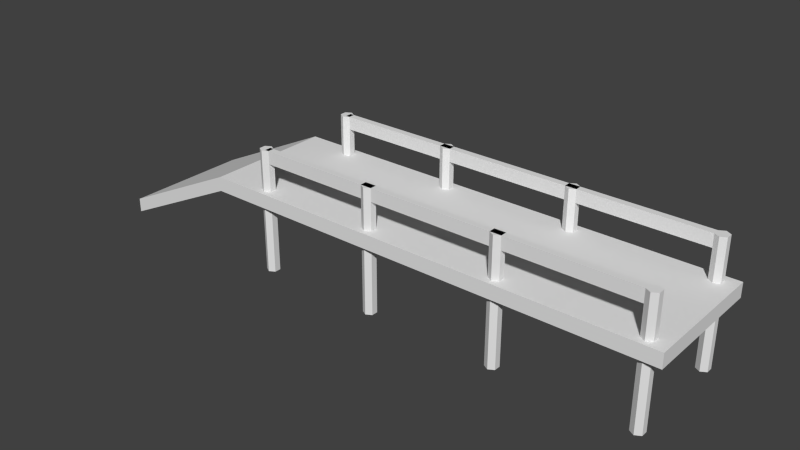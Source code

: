 # Source: iskele.blend  (saved by Blender 2.74.0; exported with 4.5.12 LTS)
import bpy
from mathutils import Matrix  # noqa: F401  (used for matrix-valued properties, if any)

bpy.ops.wm.read_factory_settings(use_empty=True)
scene = bpy.context.scene
scene.name = 'Scene'

# ---- collections
col_collection_1 = bpy.data.collections.new('Collection 1'); scene.collection.children.link(col_collection_1)

# ---- materials (node trees are filled in below, after node groups)
mat_iskele = bpy.data.materials.new('iskele')
mat_iskele.alpha_threshold = 0.0
mat_iskele.use_transparent_shadow = False
mat_iskele.roughness = 0.5

# ---- material node trees

# ---- world
world_world = bpy.data.worlds.new('World'); scene.world = world_world
world_world.color = (0.05088, 0.05088, 0.05088)
world_world.use_sun_shadow = False
world_world.sun_shadow_jitter_overblur = 0.0
world_world.cycles.sampling_method = 'MANUAL'
world_world.cycles.sample_map_resolution = 256

# ---- meshes
me_cube_001 = bpy.data.meshes.new('Cube.001')
me_cube_001.from_pydata([(-1.0, -1.0, -1.0), (-1.0, -1.0, -0.7789), (-1.0, 1.0, -1.0), (-1.0, 1.0, -0.7789), (1.0, -1.0, -0.0331), (1.0, -1.0, 0.188), (1.0, 1.0, -0.0331), (1.0, 1.0, 0.188), (8.147, 1.0, 0.188), (8.147, 1.0, -0.0331), (8.147, -1.0, 0.188), (8.147, -1.0, -0.0331), (1.932, -0.7823, -1.103), (1.845, -0.7325, -1.103), (1.845, -0.7325, 0.6175), (1.845, -0.7325, 0.8165), (1.932, -0.7823, 0.6175), (1.932, -0.7823, 0.8165), (1.932, -0.8818, 0.6175), (1.932, -0.8818, 0.8165), (1.845, -0.9315, 0.6175), (1.845, -0.9315, 0.8165), (1.759, -0.8818, 0.6175), (1.759, -0.8818, 0.8165), (1.759, -0.7823, 0.6175), (1.759, -0.7823, 0.8165), (1.932, -0.8818, -1.103), (1.845, -0.9315, -1.103), (1.759, -0.8818, -1.103), (1.759, -0.7823, -1.103), (7.957, -0.7823, -1.103), (7.87, -0.7325, -1.103), (7.87, -0.7325, 0.6175), (7.87, -0.7325, 0.8165), (7.957, -0.7823, 0.6175), (7.957, -0.7823, 0.8165), (7.957, -0.8818, 0.6175), (7.957, -0.8818, 0.8165), (7.87, -0.9315, 0.6175), (7.87, -0.9315, 0.8165), (7.784, -0.8818, 0.6175), (7.784, -0.8818, 0.8165), (7.784, -0.7823, 0.6175), (7.784, -0.7823, 0.8165), (7.957, -0.8818, -1.103), (7.87, -0.9315, -1.103), (7.784, -0.8818, -1.103), (7.784, -0.7823, -1.103), (1.932, 0.8921, -1.103), (1.845, 0.9419, -1.103), (1.845, 0.9419, 0.6175), (1.845, 0.9419, 0.8165), (1.932, 0.8921, 0.6175), (1.932, 0.8921, 0.8165), (1.932, 0.7926, 0.6175), (1.932, 0.7926, 0.8165), (1.845, 0.7428, 0.6175), (1.845, 0.7428, 0.8165), (1.759, 0.7926, 0.6175), (1.759, 0.7926, 0.8165), (1.759, 0.8921, 0.6175), (1.759, 0.8921, 0.8165), (1.932, 0.7926, -1.103), (1.845, 0.7428, -1.103), (1.759, 0.7926, -1.103), (1.759, 0.8921, -1.103), (7.957, 0.8921, -1.103), (7.87, 0.9419, -1.103), (7.87, 0.9419, 0.6175), (7.87, 0.9419, 0.8165), (7.957, 0.8921, 0.6175), (7.957, 0.8921, 0.8165), (7.957, 0.7926, 0.6175), (7.957, 0.7926, 0.8165), (7.87, 0.7428, 0.6175), (7.87, 0.7428, 0.8165), (7.784, 0.7926, 0.6175), (7.784, 0.7926, 0.8165), (7.784, 0.8921, 0.6175), (7.784, 0.8921, 0.8165), (7.957, 0.7926, -1.103), (7.87, 0.7428, -1.103), (7.784, 0.7926, -1.103), (7.784, 0.8921, -1.103), (3.816, -0.7823, -1.103), (3.729, -0.7325, -1.103), (3.729, -0.7325, 0.6175), (3.729, -0.7325, 0.8165), (3.816, -0.7823, 0.6175), (3.816, -0.7823, 0.8165), (3.816, -0.8818, 0.6175), (3.816, -0.8818, 0.8165), (3.729, -0.9315, 0.6175), (3.729, -0.9315, 0.8165), (3.643, -0.8818, 0.6175), (3.643, -0.8818, 0.8165), (3.643, -0.7823, 0.6175), (3.643, -0.7823, 0.8165), (3.816, -0.8818, -1.103), (3.729, -0.9315, -1.103), (3.643, -0.8818, -1.103), (3.643, -0.7823, -1.103), (3.816, 0.8921, -1.103), (3.729, 0.9419, -1.103), (3.729, 0.9419, 0.6175), (3.729, 0.9419, 0.8165), (3.816, 0.8921, 0.6175), (3.816, 0.8921, 0.8165), (3.816, 0.7926, 0.6175), (3.816, 0.7926, 0.8165), (3.729, 0.7428, 0.6175), (3.729, 0.7428, 0.8165), (3.643, 0.7926, 0.6175), (3.643, 0.7926, 0.8165), (3.643, 0.8921, 0.6175), (3.643, 0.8921, 0.8165), (3.816, 0.7926, -1.103), (3.729, 0.7428, -1.103), (3.643, 0.7926, -1.103), (3.643, 0.8921, -1.103), (5.871, -0.7823, -1.103), (5.785, -0.7325, -1.103), (5.785, -0.7325, 0.6175), (5.785, -0.7325, 0.8165), (5.871, -0.7823, 0.6175), (5.871, -0.7823, 0.8165), (5.871, -0.8818, 0.6175), (5.871, -0.8818, 0.8165), (5.785, -0.9315, 0.6175), (5.785, -0.9315, 0.8165), (5.699, -0.8818, 0.6175), (5.699, -0.8818, 0.8165), (5.699, -0.7823, 0.6175), (5.699, -0.7823, 0.8165), (5.871, -0.8818, -1.103), (5.785, -0.9315, -1.103), (5.699, -0.8818, -1.103), (5.699, -0.7823, -1.103), (5.871, 0.8921, -1.103), (5.785, 0.9419, -1.103), (5.785, 0.9419, 0.6175), (5.785, 0.9419, 0.8165), (5.871, 0.8921, 0.6175), (5.871, 0.8921, 0.8165), (5.871, 0.7926, 0.6175), (5.871, 0.7926, 0.8165), (5.785, 0.7428, 0.6175), (5.785, 0.7428, 0.8165), (5.699, 0.7926, 0.6175), (5.699, 0.7926, 0.8165), (5.699, 0.8921, 0.6175), (5.699, 0.8921, 0.8165), (5.871, 0.7926, -1.103), (5.785, 0.7428, -1.103), (5.699, 0.7926, -1.103), (5.699, 0.8921, -1.103), (1.868, -0.8818, 0.8165), (1.868, -0.8818, 0.6175), (1.868, -0.7823, 0.6175), (1.868, -0.7823, 0.8165), (1.868, 0.7926, 0.8165), (1.868, 0.7926, 0.6175), (1.868, 0.8921, 0.6175), (1.868, 0.8921, 0.8165)], [], [(1, 3, 2, 0), (3, 7, 6, 2), (4, 6, 9, 11), (5, 1, 0, 4), (0, 2, 6, 4), (5, 7, 3, 1), (8, 10, 11, 9), (5, 4, 11, 10), (7, 5, 10, 8), (6, 7, 8, 9), (18, 20, 27, 26), (14, 15, 17, 16), (20, 22, 28, 27), (16, 17, 19, 18), (22, 24, 29, 28), (18, 19, 21, 20), (14, 16, 12, 13), (13, 12, 26, 27, 28, 29), (20, 21, 23, 22), (17, 15, 25, 23, 21, 19), (24, 25, 15, 14), (22, 23, 25, 24), (16, 18, 26, 12), (24, 14, 13, 29), (36, 38, 45, 44), (32, 33, 35, 34), (38, 40, 46, 45), (34, 35, 37, 36), (40, 42, 47, 46), (36, 37, 39, 38), (32, 34, 30, 31), (31, 30, 44, 45, 46, 47), (38, 39, 41, 40), (35, 33, 43, 41, 39, 37), (42, 43, 33, 32), (77, 79, 163, 160), (34, 36, 44, 30), (42, 32, 31, 47), (54, 56, 63, 62), (50, 51, 53, 52), (56, 58, 64, 63), (52, 53, 55, 54), (58, 60, 65, 64), (54, 55, 57, 56), (50, 52, 48, 49), (49, 48, 62, 63, 64, 65), (56, 57, 59, 58), (53, 51, 61, 59, 57, 55), (60, 61, 51, 50), (58, 59, 61, 60), (52, 54, 62, 48), (60, 50, 49, 65), (72, 74, 81, 80), (68, 69, 71, 70), (74, 76, 82, 81), (70, 71, 73, 72), (76, 78, 83, 82), (72, 73, 75, 74), (68, 70, 66, 67), (67, 66, 80, 81, 82, 83), (74, 75, 77, 76), (71, 69, 79, 77, 75, 73), (78, 79, 69, 68), (79, 78, 162, 163), (70, 72, 80, 66), (78, 68, 67, 83), (90, 92, 99, 98), (86, 87, 89, 88), (92, 94, 100, 99), (88, 89, 91, 90), (94, 96, 101, 100), (90, 91, 93, 92), (86, 88, 84, 85), (85, 84, 98, 99, 100, 101), (92, 93, 95, 94), (89, 87, 97, 95, 93, 91), (96, 97, 87, 86), (94, 95, 97, 96), (88, 90, 98, 84), (96, 86, 85, 101), (108, 110, 117, 116), (104, 105, 107, 106), (110, 112, 118, 117), (106, 107, 109, 108), (112, 114, 119, 118), (108, 109, 111, 110), (104, 106, 102, 103), (103, 102, 116, 117, 118, 119), (110, 111, 113, 112), (107, 105, 115, 113, 111, 109), (114, 115, 105, 104), (112, 113, 115, 114), (106, 108, 116, 102), (114, 104, 103, 119), (126, 128, 135, 134), (122, 123, 125, 124), (128, 130, 136, 135), (124, 125, 127, 126), (130, 132, 137, 136), (126, 127, 129, 128), (122, 124, 120, 121), (121, 120, 134, 135, 136, 137), (128, 129, 131, 130), (125, 123, 133, 131, 129, 127), (132, 133, 123, 122), (130, 131, 133, 132), (124, 126, 134, 120), (132, 122, 121, 137), (144, 146, 153, 152), (140, 141, 143, 142), (146, 148, 154, 153), (142, 143, 145, 144), (148, 150, 155, 154), (144, 145, 147, 146), (140, 142, 138, 139), (139, 138, 152, 153, 154, 155), (146, 147, 149, 148), (143, 141, 151, 149, 147, 145), (150, 151, 141, 140), (148, 149, 151, 150), (142, 144, 152, 138), (150, 140, 139, 155), (157, 156, 159, 158), (161, 160, 163, 162), (78, 76, 161, 162), (76, 77, 160, 161), (43, 42, 158, 159), (41, 43, 159, 156), (42, 40, 157, 158), (40, 41, 156, 157)])
me_cube_001.materials.append(mat_iskele)
me_cube_001.use_remesh_preserve_volume = False
me_cube_001.use_remesh_preserve_attributes = False
me_cube_001.use_mirror_vertex_groups = False
me_cube_001.update()

# ---- objects
ob_cube = bpy.data.objects.new('Cube', me_cube_001)

# ---- transforms, parenting, visibility, modifiers, constraints
ob_cube.location = (0.0, 0.0, 0.0)
ob_cube.lineart.crease_threshold = 0.0

# ---- collection membership
col_collection_1.objects.link(ob_cube)

# ---- scene / render settings (as saved in the file)
scene.frame_start = 1; scene.frame_end = 250; scene.frame_set(1)
scene.render.engine = 'BLENDER_EEVEE_NEXT'
scene.render.resolution_percentage = 50
scene.render.dither_intensity = 0.0
scene.cycles.use_denoising = False
scene.cycles.samples = 10
scene.cycles.sampling_pattern = 'TABULATED_SOBOL'
scene.cycles.light_sampling_threshold = 0.0
scene.cycles.use_adaptive_sampling = False
scene.cycles.use_light_tree = False
scene.cycles.blur_glossy = 0.0
scene.cycles.pixel_filter_type = 'GAUSSIAN'
scene.cycles.sample_clamp_indirect = 0.0
scene.view_settings.view_transform = 'Standard'
bpy.context.view_layer.update()

# ---- added for rendering (the .blend has no active camera and no usable light): camera, sun
cam_auto = bpy.data.cameras.new('AutoCamera')
cam_auto.lens = 50.0
cam_auto.sensor_width = 36.0
cam_auto.clip_end = 1000.0
ob_auto_camera = bpy.data.objects.new('AutoCamera', cam_auto)
scene.collection.objects.link(ob_auto_camera)
ob_auto_camera.location = (12.4162, -10.6114, 6.93088)
ob_auto_camera.rotation_euler = (1.09748, -7.21219e-08, 0.694738)
scene.camera = ob_auto_camera
light_auto_sun = bpy.data.lights.new('AutoSun', 'SUN')
light_auto_sun.energy = 3.0
light_auto_sun.angle = 0.0523599
ob_auto_sun = bpy.data.objects.new('AutoSun', light_auto_sun)
scene.collection.objects.link(ob_auto_sun)
ob_auto_sun.rotation_euler = (0.872665, 0.174533, 0.523599)
bpy.context.view_layer.update()

